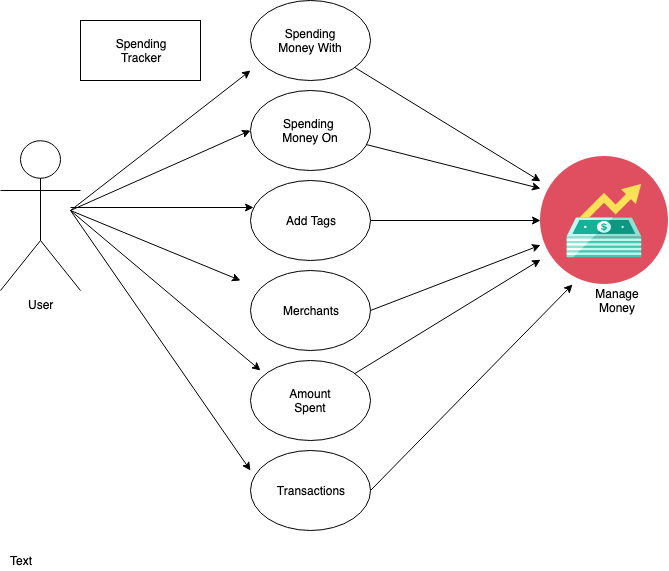

The diagram above was exported from draw.io. Its source (the exported page's mxGraphModel, read from the mxfile embedded in the PNG):
<mxGraphModel dx="678" dy="376" grid="1" gridSize="10" guides="1" tooltips="1" connect="1" arrows="1" fold="1" page="1" pageScale="1" pageWidth="827" pageHeight="1169" math="0" shadow="0">
  <root>
    <mxCell id="0" />
    <mxCell id="1" parent="0" />
    <mxCell id="N-VDBKCuIBMjLXieOb05-1" value="User" style="shape=umlActor;verticalLabelPosition=bottom;labelBackgroundColor=#ffffff;verticalAlign=top;html=1;outlineConnect=0;" vertex="1" parent="1">
      <mxGeometry x="30" y="140" width="80" height="150" as="geometry" />
    </mxCell>
    <mxCell id="N-VDBKCuIBMjLXieOb05-2" value="Spending&lt;br&gt;Money With&lt;br&gt;" style="ellipse;whiteSpace=wrap;html=1;" vertex="1" parent="1">
      <mxGeometry x="280" width="120" height="80" as="geometry" />
    </mxCell>
    <mxCell id="N-VDBKCuIBMjLXieOb05-3" value="Spending&amp;nbsp;&lt;br&gt;Money On&lt;br&gt;" style="ellipse;whiteSpace=wrap;html=1;" vertex="1" parent="1">
      <mxGeometry x="280" y="90" width="120" height="80" as="geometry" />
    </mxCell>
    <mxCell id="N-VDBKCuIBMjLXieOb05-4" value="Add Tags" style="ellipse;whiteSpace=wrap;html=1;" vertex="1" parent="1">
      <mxGeometry x="280" y="180" width="120" height="80" as="geometry" />
    </mxCell>
    <mxCell id="N-VDBKCuIBMjLXieOb05-5" value="Merchants" style="ellipse;whiteSpace=wrap;html=1;" vertex="1" parent="1">
      <mxGeometry x="280" y="270" width="120" height="80" as="geometry" />
    </mxCell>
    <mxCell id="N-VDBKCuIBMjLXieOb05-6" value="Amount&lt;br&gt;Spent&lt;br&gt;" style="ellipse;whiteSpace=wrap;html=1;" vertex="1" parent="1">
      <mxGeometry x="280" y="360" width="120" height="80" as="geometry" />
    </mxCell>
    <mxCell id="N-VDBKCuIBMjLXieOb05-7" value="Transactions" style="ellipse;whiteSpace=wrap;html=1;" vertex="1" parent="1">
      <mxGeometry x="280" y="450" width="120" height="80" as="geometry" />
    </mxCell>
    <mxCell id="N-VDBKCuIBMjLXieOb05-8" value="Spending&lt;br&gt;Tracker&lt;br&gt;" style="rounded=0;whiteSpace=wrap;html=1;" vertex="1" parent="1">
      <mxGeometry x="110" y="20" width="120" height="60" as="geometry" />
    </mxCell>
    <mxCell id="N-VDBKCuIBMjLXieOb05-10" value="" style="endArrow=classic;html=1;" edge="1" parent="1">
      <mxGeometry width="50" height="50" relative="1" as="geometry">
        <mxPoint x="100" y="210" as="sourcePoint" />
        <mxPoint x="280" y="70" as="targetPoint" />
      </mxGeometry>
    </mxCell>
    <mxCell id="N-VDBKCuIBMjLXieOb05-11" value="" style="endArrow=classic;html=1;entryX=0.025;entryY=0.338;entryDx=0;entryDy=0;entryPerimeter=0;" edge="1" parent="1" target="N-VDBKCuIBMjLXieOb05-4">
      <mxGeometry width="50" height="50" relative="1" as="geometry">
        <mxPoint x="100" y="207" as="sourcePoint" />
        <mxPoint x="195" y="165" as="targetPoint" />
      </mxGeometry>
    </mxCell>
    <mxCell id="N-VDBKCuIBMjLXieOb05-12" value="" style="endArrow=classic;html=1;entryX=0;entryY=0.5;entryDx=0;entryDy=0;" edge="1" parent="1" target="N-VDBKCuIBMjLXieOb05-3">
      <mxGeometry width="50" height="50" relative="1" as="geometry">
        <mxPoint x="100" y="210" as="sourcePoint" />
        <mxPoint x="170" y="190" as="targetPoint" />
      </mxGeometry>
    </mxCell>
    <mxCell id="N-VDBKCuIBMjLXieOb05-14" value="" style="endArrow=classic;html=1;" edge="1" parent="1">
      <mxGeometry width="50" height="50" relative="1" as="geometry">
        <mxPoint x="100" y="210" as="sourcePoint" />
        <mxPoint x="270" y="280" as="targetPoint" />
      </mxGeometry>
    </mxCell>
    <mxCell id="N-VDBKCuIBMjLXieOb05-15" value="" style="endArrow=classic;html=1;" edge="1" parent="1">
      <mxGeometry width="50" height="50" relative="1" as="geometry">
        <mxPoint x="100" y="210" as="sourcePoint" />
        <mxPoint x="290" y="370" as="targetPoint" />
      </mxGeometry>
    </mxCell>
    <mxCell id="N-VDBKCuIBMjLXieOb05-16" value="" style="endArrow=classic;html=1;" edge="1" parent="1">
      <mxGeometry width="50" height="50" relative="1" as="geometry">
        <mxPoint x="100" y="210" as="sourcePoint" />
        <mxPoint x="280" y="470" as="targetPoint" />
      </mxGeometry>
    </mxCell>
    <mxCell id="N-VDBKCuIBMjLXieOb05-20" value="" style="shape=image;html=1;verticalAlign=top;verticalLabelPosition=bottom;labelBackgroundColor=#ffffff;imageAspect=0;aspect=fixed;image=https://cdn0.iconfinder.com/data/icons/kameleon-free-pack-rounded/110/Money-Increase-128.png" vertex="1" parent="1">
      <mxGeometry x="570" y="156" width="128" height="128" as="geometry" />
    </mxCell>
    <mxCell id="N-VDBKCuIBMjLXieOb05-21" value="" style="endArrow=classic;html=1;" edge="1" parent="1" source="N-VDBKCuIBMjLXieOb05-2" target="N-VDBKCuIBMjLXieOb05-20">
      <mxGeometry width="50" height="50" relative="1" as="geometry">
        <mxPoint x="400" y="90" as="sourcePoint" />
        <mxPoint x="470.71067811865476" y="40" as="targetPoint" />
      </mxGeometry>
    </mxCell>
    <mxCell id="N-VDBKCuIBMjLXieOb05-22" value="" style="endArrow=classic;html=1;entryX=0;entryY=0.25;entryDx=0;entryDy=0;" edge="1" parent="1" source="N-VDBKCuIBMjLXieOb05-3" target="N-VDBKCuIBMjLXieOb05-20">
      <mxGeometry width="50" height="50" relative="1" as="geometry">
        <mxPoint x="390" y="190" as="sourcePoint" />
        <mxPoint x="560" y="200" as="targetPoint" />
      </mxGeometry>
    </mxCell>
    <mxCell id="N-VDBKCuIBMjLXieOb05-23" value="" style="endArrow=classic;html=1;" edge="1" parent="1" source="N-VDBKCuIBMjLXieOb05-4" target="N-VDBKCuIBMjLXieOb05-20">
      <mxGeometry width="50" height="50" relative="1" as="geometry">
        <mxPoint x="400" y="260" as="sourcePoint" />
        <mxPoint x="450" y="210" as="targetPoint" />
      </mxGeometry>
    </mxCell>
    <mxCell id="N-VDBKCuIBMjLXieOb05-24" value="" style="endArrow=classic;html=1;exitX=1;exitY=0.5;exitDx=0;exitDy=0;" edge="1" parent="1" source="N-VDBKCuIBMjLXieOb05-5" target="N-VDBKCuIBMjLXieOb05-20">
      <mxGeometry width="50" height="50" relative="1" as="geometry">
        <mxPoint x="410" y="340" as="sourcePoint" />
        <mxPoint x="460" y="290" as="targetPoint" />
      </mxGeometry>
    </mxCell>
    <mxCell id="N-VDBKCuIBMjLXieOb05-25" value="" style="endArrow=classic;html=1;" edge="1" parent="1" source="N-VDBKCuIBMjLXieOb05-6" target="N-VDBKCuIBMjLXieOb05-20">
      <mxGeometry width="50" height="50" relative="1" as="geometry">
        <mxPoint x="410" y="420" as="sourcePoint" />
        <mxPoint x="460" y="370" as="targetPoint" />
      </mxGeometry>
    </mxCell>
    <mxCell id="N-VDBKCuIBMjLXieOb05-27" value="" style="endArrow=classic;html=1;entryX=0.25;entryY=1;entryDx=0;entryDy=0;exitX=1;exitY=0.5;exitDx=0;exitDy=0;" edge="1" parent="1" source="N-VDBKCuIBMjLXieOb05-7" target="N-VDBKCuIBMjLXieOb05-20">
      <mxGeometry width="50" height="50" relative="1" as="geometry">
        <mxPoint x="400" y="500" as="sourcePoint" />
        <mxPoint x="450" y="450" as="targetPoint" />
      </mxGeometry>
    </mxCell>
    <mxCell id="N-VDBKCuIBMjLXieOb05-28" value="Text" style="text;html=1;strokeColor=none;fillColor=none;align=center;verticalAlign=middle;whiteSpace=wrap;rounded=0;" vertex="1" parent="1">
      <mxGeometry x="30" y="550" width="40" height="20" as="geometry" />
    </mxCell>
    <mxCell id="N-VDBKCuIBMjLXieOb05-30" value="Manage Money" style="text;html=1;strokeColor=none;fillColor=none;align=center;verticalAlign=middle;whiteSpace=wrap;rounded=0;" vertex="1" parent="1">
      <mxGeometry x="620" y="290" width="54" height="20" as="geometry" />
    </mxCell>
  </root>
</mxGraphModel>